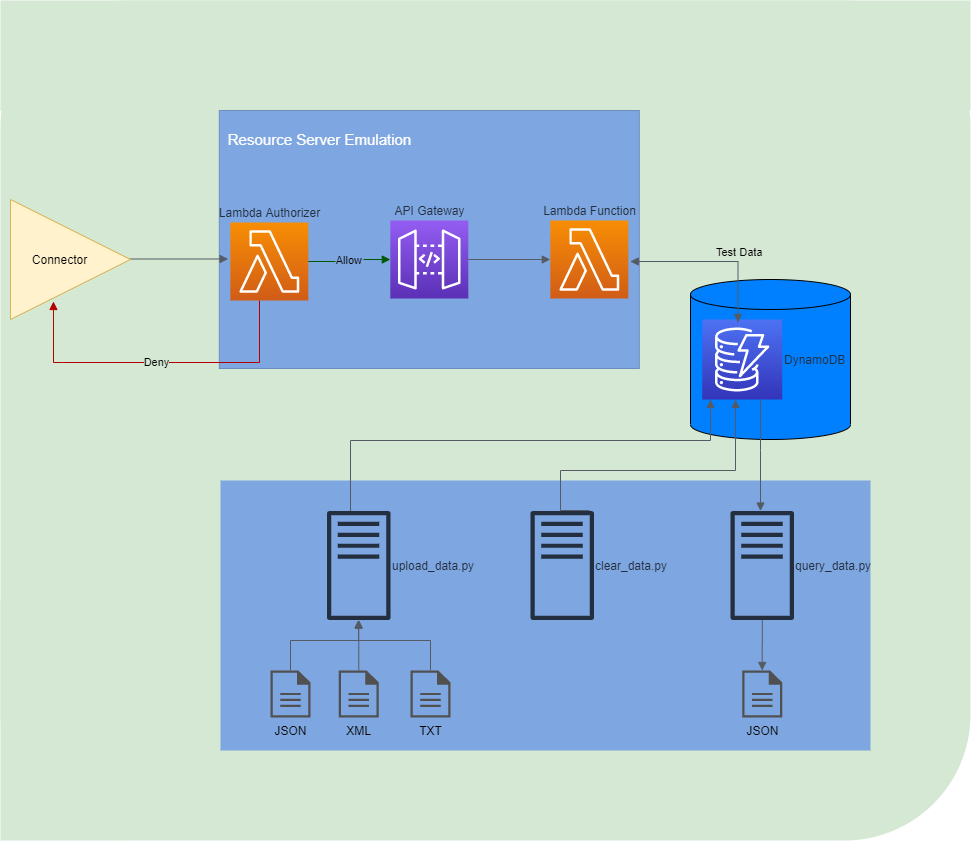

The diagram above was exported from draw.io. Its source (the exported page's mxGraphModel, read from the mxfile embedded in the PNG):
<mxGraphModel dx="1422" dy="715" grid="1" gridSize="10" guides="1" tooltips="1" connect="1" arrows="1" fold="1" page="1" pageScale="1" pageWidth="1600" pageHeight="900" math="0" shadow="0">
  <root>
    <mxCell id="0" />
    <mxCell id="1" parent="0" />
    <mxCell id="902n7w6QInzl6VEM8kBc-47" value="" style="rounded=0;whiteSpace=wrap;html=1;fillColor=#d5e8d4;fontSize=15;align=center;strokeColor=none;" vertex="1" parent="1">
      <mxGeometry y="600" width="120" height="240" as="geometry" />
    </mxCell>
    <mxCell id="902n7w6QInzl6VEM8kBc-44" value="" style="rounded=0;whiteSpace=wrap;html=1;fillColor=#d5e8d4;fontSize=15;align=center;strokeColor=none;" vertex="1" parent="1">
      <mxGeometry width="970" height="110" as="geometry" />
    </mxCell>
    <mxCell id="902n7w6QInzl6VEM8kBc-43" value="" style="rounded=1;whiteSpace=wrap;html=1;fillColor=#d5e8d4;fontSize=15;align=center;strokeColor=none;" vertex="1" parent="1">
      <mxGeometry width="970" height="840" as="geometry" />
    </mxCell>
    <mxCell id="902n7w6QInzl6VEM8kBc-42" value="" style="shape=cylinder3;whiteSpace=wrap;html=1;boundedLbl=1;backgroundOutline=1;size=15;fontSize=15;fontColor=#FFFFFF;align=center;fillColor=#007FFF;" vertex="1" parent="1">
      <mxGeometry x="690" y="279" width="160" height="160" as="geometry" />
    </mxCell>
    <mxCell id="902n7w6QInzl6VEM8kBc-35" value="Resource Server Emulation" style="rounded=0;whiteSpace=wrap;html=1;align=center;strokeColor=#6c8ebf;fillColor=#7EA6E0;spacingTop=-200;spacingLeft=-219;fontColor=#FFFFFF;fontSize=15;" vertex="1" parent="1">
      <mxGeometry x="218.81" y="110" width="420" height="258" as="geometry" />
    </mxCell>
    <mxCell id="902n7w6QInzl6VEM8kBc-1" value="DynamoDB" style="outlineConnect=0;fontColor=#232F3E;gradientColor=#4D72F3;gradientDirection=north;fillColor=#3334B9;strokeColor=#ffffff;dashed=0;verticalLabelPosition=middle;verticalAlign=middle;align=left;html=1;fontSize=12;fontStyle=0;aspect=fixed;shape=mxgraph.aws4.resourceIcon;resIcon=mxgraph.aws4.dynamodb;labelPosition=right;" vertex="1" parent="1">
      <mxGeometry x="701.7300000000001" y="319" width="80" height="80" as="geometry" />
    </mxCell>
    <mxCell id="902n7w6QInzl6VEM8kBc-2" value="Lambda Authorizer" style="outlineConnect=0;fontColor=#232F3E;gradientColor=#F78E04;gradientDirection=north;fillColor=#D05C17;strokeColor=#ffffff;dashed=0;verticalLabelPosition=top;verticalAlign=bottom;align=center;html=1;fontSize=12;fontStyle=0;aspect=fixed;shape=mxgraph.aws4.resourceIcon;resIcon=mxgraph.aws4.lambda;labelPosition=center;" vertex="1" parent="1">
      <mxGeometry x="229.81" y="222" width="78" height="78" as="geometry" />
    </mxCell>
    <mxCell id="902n7w6QInzl6VEM8kBc-3" value="Lambda Function" style="outlineConnect=0;fontColor=#232F3E;gradientColor=#F78E04;gradientDirection=north;fillColor=#D05C17;strokeColor=#ffffff;dashed=0;verticalLabelPosition=top;verticalAlign=bottom;align=center;html=1;fontSize=12;fontStyle=0;aspect=fixed;shape=mxgraph.aws4.resourceIcon;resIcon=mxgraph.aws4.lambda;labelPosition=center;" vertex="1" parent="1">
      <mxGeometry x="549.81" y="220" width="78" height="78" as="geometry" />
    </mxCell>
    <mxCell id="902n7w6QInzl6VEM8kBc-8" value="Allow" style="edgeStyle=orthogonalEdgeStyle;endArrow=block;elbow=vertical;startArrow=none;endFill=1;strokeColor=#005700;rounded=0;fillColor=#008a00;labelPosition=center;verticalLabelPosition=middle;align=center;verticalAlign=middle;labelBackgroundColor=#7EA6E0;" edge="1" parent="1" source="902n7w6QInzl6VEM8kBc-2" target="902n7w6QInzl6VEM8kBc-11">
      <mxGeometry width="100" relative="1" as="geometry">
        <mxPoint x="628.31" y="282" as="sourcePoint" />
        <mxPoint x="628.31" y="180" as="targetPoint" />
        <Array as="points" />
      </mxGeometry>
    </mxCell>
    <mxCell id="902n7w6QInzl6VEM8kBc-11" value="API Gateway&lt;br&gt;" style="outlineConnect=0;fontColor=#232F3E;gradientColor=#945DF2;gradientDirection=north;fillColor=#5A30B5;strokeColor=#ffffff;dashed=0;verticalLabelPosition=top;verticalAlign=bottom;align=center;html=1;fontSize=12;fontStyle=0;aspect=fixed;shape=mxgraph.aws4.resourceIcon;resIcon=mxgraph.aws4.api_gateway;labelPosition=center;" vertex="1" parent="1">
      <mxGeometry x="389.81" y="220" width="78" height="78" as="geometry" />
    </mxCell>
    <mxCell id="902n7w6QInzl6VEM8kBc-14" value="Deny" style="edgeStyle=orthogonalEdgeStyle;html=1;endArrow=block;elbow=vertical;startArrow=none;endFill=1;strokeColor=#B20000;rounded=0;fillColor=#e51400;entryX=0.358;entryY=0.85;entryDx=0;entryDy=0;entryPerimeter=0;labelBackgroundColor=#D5E8D4;" edge="1" parent="1" source="902n7w6QInzl6VEM8kBc-2" target="902n7w6QInzl6VEM8kBc-33">
      <mxGeometry width="100" relative="1" as="geometry">
        <mxPoint x="309.81" y="332" as="sourcePoint" />
        <mxPoint x="88.79999999999995" y="298" as="targetPoint" />
        <Array as="points">
          <mxPoint x="259" y="362" />
          <mxPoint x="53" y="362" />
        </Array>
      </mxGeometry>
    </mxCell>
    <mxCell id="902n7w6QInzl6VEM8kBc-15" value="" style="edgeStyle=orthogonalEdgeStyle;html=1;endArrow=none;elbow=vertical;startArrow=block;startFill=1;strokeColor=#545B64;rounded=0;" edge="1" parent="1" source="902n7w6QInzl6VEM8kBc-3" target="902n7w6QInzl6VEM8kBc-11">
      <mxGeometry width="100" relative="1" as="geometry">
        <mxPoint x="579.81" y="211" as="sourcePoint" />
        <mxPoint x="679.81" y="211" as="targetPoint" />
      </mxGeometry>
    </mxCell>
    <mxCell id="902n7w6QInzl6VEM8kBc-16" value="" style="edgeStyle=orthogonalEdgeStyle;html=1;endArrow=block;elbow=vertical;startArrow=none;endFill=1;strokeColor=#545B64;rounded=0;" edge="1" parent="1">
      <mxGeometry width="100" relative="1" as="geometry">
        <mxPoint x="127.62" y="258.5" as="sourcePoint" />
        <mxPoint x="227.62" y="258.5" as="targetPoint" />
      </mxGeometry>
    </mxCell>
    <mxCell id="902n7w6QInzl6VEM8kBc-18" value="Test Data" style="edgeStyle=orthogonalEdgeStyle;html=1;endArrow=block;elbow=vertical;startArrow=block;startFill=1;endFill=1;strokeColor=#545B64;rounded=0;labelPosition=right;verticalLabelPosition=top;align=left;verticalAlign=bottom;labelBackgroundColor=#D5E8D4;" edge="1" parent="1">
      <mxGeometry width="100" relative="1" as="geometry">
        <mxPoint x="629.81" y="261" as="sourcePoint" />
        <mxPoint x="737.5099999999998" y="322" as="targetPoint" />
      </mxGeometry>
    </mxCell>
    <mxCell id="902n7w6QInzl6VEM8kBc-33" value="Connector" style="triangle;whiteSpace=wrap;html=1;fillColor=#fff2cc;strokeColor=#d6b656;labelPosition=center;verticalLabelPosition=middle;align=center;verticalAlign=middle;spacingLeft=-21;" vertex="1" parent="1">
      <mxGeometry x="10" y="199" width="120" height="120" as="geometry" />
    </mxCell>
    <mxCell id="902n7w6QInzl6VEM8kBc-48" value="" style="rounded=0;whiteSpace=wrap;html=1;align=center;fillColor=#7EA6E0;spacingTop=-200;spacingLeft=-219;fontColor=#FFFFFF;fontSize=15;strokeColor=none;" vertex="1" parent="1">
      <mxGeometry x="220" y="480" width="650" height="270" as="geometry" />
    </mxCell>
    <mxCell id="902n7w6QInzl6VEM8kBc-10" value="upload_data.py" style="outlineConnect=0;fontColor=#232F3E;gradientColor=none;fillColor=#232F3E;strokeColor=none;dashed=0;verticalLabelPosition=middle;verticalAlign=middle;align=left;html=1;fontSize=12;fontStyle=0;aspect=fixed;pointerEvents=1;shape=mxgraph.aws4.traditional_server;labelPosition=right;" vertex="1" parent="1">
      <mxGeometry x="326.53999999999996" y="510" width="63.46" height="110" as="geometry" />
    </mxCell>
    <mxCell id="902n7w6QInzl6VEM8kBc-21" value="JSON" style="pointerEvents=1;shadow=0;dashed=0;html=1;strokeColor=none;fillColor=#505050;labelPosition=center;verticalLabelPosition=bottom;verticalAlign=top;outlineConnect=0;align=center;shape=mxgraph.office.concepts.document;" vertex="1" parent="1">
      <mxGeometry x="269.99999999999994" y="670" width="40" height="47" as="geometry" />
    </mxCell>
    <mxCell id="902n7w6QInzl6VEM8kBc-23" value="XML" style="pointerEvents=1;shadow=0;dashed=0;html=1;strokeColor=none;fillColor=#505050;labelPosition=center;verticalLabelPosition=bottom;verticalAlign=top;outlineConnect=0;align=center;shape=mxgraph.office.concepts.document;" vertex="1" parent="1">
      <mxGeometry x="338.2699999999999" y="670" width="40" height="47" as="geometry" />
    </mxCell>
    <mxCell id="902n7w6QInzl6VEM8kBc-24" value="TXT" style="pointerEvents=1;shadow=0;dashed=0;html=1;strokeColor=none;fillColor=#505050;labelPosition=center;verticalLabelPosition=bottom;verticalAlign=top;outlineConnect=0;align=center;shape=mxgraph.office.concepts.document;" vertex="1" parent="1">
      <mxGeometry x="410" y="670" width="40" height="47" as="geometry" />
    </mxCell>
    <mxCell id="902n7w6QInzl6VEM8kBc-27" value="" style="edgeStyle=orthogonalEdgeStyle;html=1;endArrow=block;elbow=vertical;startArrow=none;endFill=1;strokeColor=#545B64;rounded=0;" edge="1" parent="1" source="902n7w6QInzl6VEM8kBc-21" target="902n7w6QInzl6VEM8kBc-10">
      <mxGeometry width="100" relative="1" as="geometry">
        <mxPoint x="239.81" y="650" as="sourcePoint" />
        <mxPoint x="339.81" y="650" as="targetPoint" />
        <Array as="points">
          <mxPoint x="290" y="640" />
          <mxPoint x="358" y="640" />
        </Array>
      </mxGeometry>
    </mxCell>
    <mxCell id="902n7w6QInzl6VEM8kBc-28" value="" style="edgeStyle=orthogonalEdgeStyle;html=1;endArrow=block;elbow=vertical;startArrow=none;endFill=1;strokeColor=#545B64;rounded=0;" edge="1" parent="1" source="902n7w6QInzl6VEM8kBc-23" target="902n7w6QInzl6VEM8kBc-10">
      <mxGeometry width="100" relative="1" as="geometry">
        <mxPoint x="300" y="680" as="sourcePoint" />
        <mxPoint x="368" y="629.4739948125027" as="targetPoint" />
        <Array as="points">
          <mxPoint x="358" y="690" />
          <mxPoint x="358" y="690" />
        </Array>
      </mxGeometry>
    </mxCell>
    <mxCell id="902n7w6QInzl6VEM8kBc-30" value="" style="edgeStyle=orthogonalEdgeStyle;html=1;endArrow=block;elbow=vertical;startArrow=none;endFill=1;strokeColor=#545B64;rounded=0;" edge="1" parent="1" source="902n7w6QInzl6VEM8kBc-24" target="902n7w6QInzl6VEM8kBc-10">
      <mxGeometry width="100" relative="1" as="geometry">
        <mxPoint x="300" y="680" as="sourcePoint" />
        <mxPoint x="368" y="629.4739948125027" as="targetPoint" />
        <Array as="points">
          <mxPoint x="430" y="640" />
          <mxPoint x="358" y="640" />
        </Array>
      </mxGeometry>
    </mxCell>
    <mxCell id="902n7w6QInzl6VEM8kBc-31" value="" style="edgeStyle=orthogonalEdgeStyle;html=1;endArrow=block;elbow=vertical;startArrow=none;endFill=1;strokeColor=#545B64;rounded=0;" edge="1" parent="1" source="902n7w6QInzl6VEM8kBc-10" target="902n7w6QInzl6VEM8kBc-1">
      <mxGeometry width="100" relative="1" as="geometry">
        <mxPoint x="500" y="530" as="sourcePoint" />
        <mxPoint x="790" y="550" as="targetPoint" />
        <Array as="points">
          <mxPoint x="350" y="440" />
          <mxPoint x="710" y="440" />
        </Array>
      </mxGeometry>
    </mxCell>
    <mxCell id="902n7w6QInzl6VEM8kBc-32" value="clear_data.py" style="outlineConnect=0;fontColor=#232F3E;gradientColor=none;fillColor=#232F3E;strokeColor=none;dashed=0;verticalLabelPosition=middle;verticalAlign=middle;align=left;html=1;fontSize=12;fontStyle=0;aspect=fixed;pointerEvents=1;shape=mxgraph.aws4.traditional_server;labelPosition=right;" vertex="1" parent="1">
      <mxGeometry x="530" y="510" width="63.46" height="110" as="geometry" />
    </mxCell>
    <mxCell id="902n7w6QInzl6VEM8kBc-36" value="" style="edgeStyle=orthogonalEdgeStyle;html=1;endArrow=block;elbow=vertical;startArrow=none;endFill=1;strokeColor=#545B64;rounded=0;labelBackgroundColor=#7EA6E0;fontSize=15;fontColor=#FFFFFF;" edge="1" parent="1" target="902n7w6QInzl6VEM8kBc-1">
      <mxGeometry width="100" relative="1" as="geometry">
        <mxPoint x="589" y="510" as="sourcePoint" />
        <mxPoint x="540" y="450" as="targetPoint" />
        <Array as="points">
          <mxPoint x="560" y="510" />
          <mxPoint x="560" y="470" />
          <mxPoint x="735" y="470" />
        </Array>
      </mxGeometry>
    </mxCell>
    <mxCell id="902n7w6QInzl6VEM8kBc-37" value="query_data.py" style="outlineConnect=0;fontColor=#232F3E;gradientColor=none;fillColor=#232F3E;strokeColor=none;dashed=0;verticalLabelPosition=middle;verticalAlign=middle;align=left;html=1;fontSize=12;fontStyle=0;aspect=fixed;pointerEvents=1;shape=mxgraph.aws4.traditional_server;labelPosition=right;" vertex="1" parent="1">
      <mxGeometry x="730" y="510" width="63.46" height="110" as="geometry" />
    </mxCell>
    <mxCell id="902n7w6QInzl6VEM8kBc-38" value="" style="edgeStyle=orthogonalEdgeStyle;html=1;endArrow=block;elbow=vertical;startArrow=none;endFill=1;strokeColor=#545B64;rounded=0;labelBackgroundColor=#7EA6E0;fontSize=15;fontColor=#FFFFFF;" edge="1" parent="1" source="902n7w6QInzl6VEM8kBc-1" target="902n7w6QInzl6VEM8kBc-37">
      <mxGeometry width="100" relative="1" as="geometry">
        <mxPoint x="770.11" y="470" as="sourcePoint" />
        <mxPoint x="820" y="450" as="targetPoint" />
        <Array as="points">
          <mxPoint x="760" y="450" />
          <mxPoint x="760" y="450" />
        </Array>
      </mxGeometry>
    </mxCell>
    <mxCell id="902n7w6QInzl6VEM8kBc-40" value="" style="edgeStyle=orthogonalEdgeStyle;html=1;endArrow=block;elbow=vertical;startArrow=none;endFill=1;strokeColor=#545B64;rounded=0;labelBackgroundColor=#7EA6E0;fontSize=15;fontColor=#FFFFFF;" edge="1" parent="1" source="902n7w6QInzl6VEM8kBc-37" target="902n7w6QInzl6VEM8kBc-39">
      <mxGeometry width="100" relative="1" as="geometry">
        <mxPoint x="627.81" y="650" as="sourcePoint" />
        <mxPoint x="727.81" y="650" as="targetPoint" />
      </mxGeometry>
    </mxCell>
    <mxCell id="902n7w6QInzl6VEM8kBc-39" value="JSON" style="pointerEvents=1;shadow=0;dashed=0;html=1;strokeColor=none;fillColor=#505050;labelPosition=center;verticalLabelPosition=bottom;verticalAlign=top;outlineConnect=0;align=center;shape=mxgraph.office.concepts.document;" vertex="1" parent="1">
      <mxGeometry x="741.73" y="670" width="40" height="47" as="geometry" />
    </mxCell>
  </root>
</mxGraphModel>